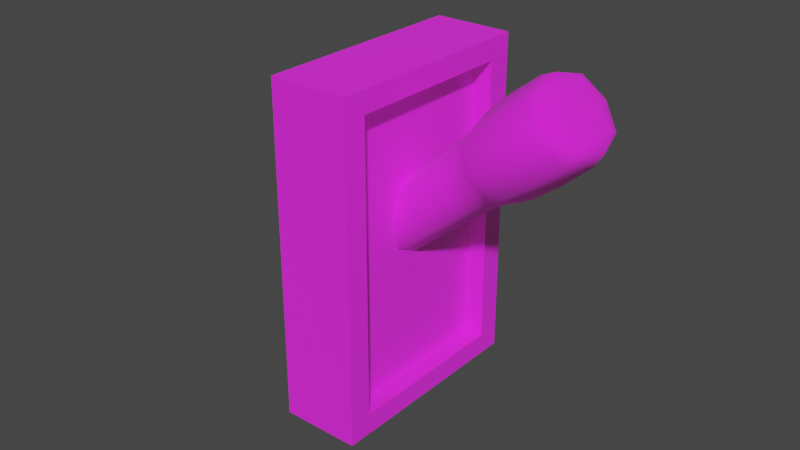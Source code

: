 # Source: Lever.blend  (saved by Blender 3.6.13; exported with 4.5.12 LTS)
import bpy
from mathutils import Matrix  # noqa: F401  (used for matrix-valued properties, if any)

bpy.ops.wm.read_factory_settings(use_empty=True)
scene = bpy.context.scene
scene.name = 'Scene'

# ---- collections
col_collection = bpy.data.collections.new('Collection'); scene.collection.children.link(col_collection)

# ---- images (referenced by path relative to the original .blend; pixels are not part of the script)
import os
ASSET_DIR = os.environ.get("B2B_ASSET_DIR", "")  # directory of the original .blend (textures are referenced by path, not embedded)
HERE = os.path.dirname(os.path.abspath(__file__))  # packed textures are extracted next to this script under _unpacked/

def load_image(name, relpath, width, height, colorspace="sRGB"):
    """Load a texture the original file referenced (path relative to the .blend, or extracted next to this script)."""
    p = next((c for c in (os.path.join(HERE, relpath), os.path.join(ASSET_DIR, relpath)) if relpath and os.path.exists(c)), "")
    if p:
        img = bpy.data.images.load(p, check_existing=True)
        img.name = name
    else:  # same state as the original file: an image datablock whose file is absent (Cycles renders it pink)
        img = bpy.data.images.new(name, width, height)
        img.source = "FILE"
        img.filepath = "//" + (relpath or name)
    img.colorspace_settings.name = colorspace
    return img
img_png_png_001 = load_image('Png.png.001', 'Png.png', 1024, 1024, 'sRGB')

# ---- materials (node trees are filled in below, after node groups)
mat_material_001 = bpy.data.materials.new('Material.001')
mat_material_001.use_backface_culling = True
mat_material_001.use_transparent_shadow = False

# ---- material node trees
mat_material_001.use_nodes = True; mat_material_001.node_tree.nodes.clear()
_N = mat_material_001.node_tree.nodes; _L = mat_material_001.node_tree.links
n0 = _N.new('ShaderNodeBsdfPrincipled'); n0.name = 'Principled BSDF'; n0.location = (10, 300)
n0.distribution = 'GGX'
n0.subsurface_method = 'RANDOM_WALK_SKIN'
n0.inputs[2].default_value = 1.0
n0.inputs[3].default_value = 1.45
n0.inputs[27].default_value = (0.02198, 0.01036, 0.003298, 1.0)
n0.inputs[28].default_value = 1.0
n1 = _N.new('ShaderNodeOutputMaterial'); n1.name = 'Material Output'; n1.location = (300, 300)
n2 = _N.new('ShaderNodeTexImage'); n2.name = 'Image Texture'; n2.location = (-400, 342)
n2.image = img_png_png_001
_L.new(n0.outputs[0], n1.inputs[0])
_L.new(n2.outputs[0], n0.inputs[0])
n1.is_active_output = True

# ---- world
world_world = bpy.data.worlds.new('World'); scene.world = world_world
world_world.use_nodes = True; world_world.node_tree.nodes.clear()
_N = world_world.node_tree.nodes; _L = world_world.node_tree.links
n0 = _N.new('ShaderNodeOutputWorld'); n0.name = 'World Output'; n0.location = (300, 300)
n1 = _N.new('ShaderNodeBackground'); n1.name = 'Background'; n1.location = (10, 300)
n1.inputs[0].default_value = (0.05088, 0.05088, 0.05088, 1.0)
_L.new(n1.outputs[0], n0.inputs[0])
n0.is_active_output = True
world_world.color = (0.05088, 0.05088, 0.05088)
world_world.use_sun_shadow = False
world_world.sun_shadow_jitter_overblur = 0.0

# ---- meshes
me_cube_001 = bpy.data.meshes.new('Cube.001')
me_cube_001.from_pydata([(3.747, -0.2186, 0.6209), (3.747, 0.2186, 0.6209), (4.063, 0.2598, 0.68), (4.063, -0.2598, 0.68), (3.768, -3.695e-07, 0.8436), (4.081, -4.627e-07, 0.9268), (-3.118, -1.0, -2.485), (2.37, -1.0, 3.736), (-3.118, 1.0, -2.485), (2.37, 1.0, 3.736), (-1.248, -0.7833, -3.348), (3.539, -0.7833, 2.078), (-1.248, 0.7833, -3.348), (3.539, 0.7833, 2.078), (3.89, 1.0, 2.475), (-1.598, 1.0, -3.745), (-1.598, -1.0, -3.745), (3.89, -1.0, 2.475), (3.153, 0.7833, 2.398), (-1.634, 0.7833, -3.028), (-1.634, -0.7833, -3.028), (3.153, -0.7833, 2.398), (-2.021, -1.0, -1.241), (-0.923, -1.0, 0.003418), (0.1746, -1.0, 1.248), (1.272, -1.0, 2.492), (1.272, 1.0, 2.492), (0.1746, 1.0, 1.248), (-0.923, 1.0, 0.003418), (-2.021, 1.0, -1.241), (2.792, 1.0, 1.231), (1.694, 1.0, -0.01308), (0.5968, 1.0, -1.257), (-0.5008, 1.0, -2.501), (2.792, -1.0, 1.231), (1.694, -1.0, -0.01308), (0.5968, -1.0, -1.257), (-0.5008, -1.0, -2.501), (2.582, 0.7833, 0.9927), (1.624, 0.7833, -0.09254), (0.6669, 0.7833, -1.178), (-0.2905, 0.7833, -2.263), (2.582, -0.7833, 0.9927), (1.624, -0.7833, -0.09254), (0.6669, -0.7833, -1.178), (-0.2905, -0.7833, -2.263), (2.195, 0.7833, 1.313), (1.238, 0.7833, 0.228), (0.2804, 0.7833, -0.8572), (-0.677, 0.7833, -1.942), (2.195, -0.7833, 1.313), (1.238, -0.7833, 0.228), (0.2804, -0.7833, -0.8572), (-0.677, -0.7833, -1.942)], [], [(1, 4, 5, 2), (4, 0, 3, 5), (25, 7, 9, 26), (26, 9, 14, 30), (13, 11, 21, 18), (34, 17, 7, 25), (8, 15, 16, 6), (14, 9, 7, 17), (41, 12, 15, 33), (12, 10, 16, 15), (11, 13, 14, 17), (42, 11, 17, 34), (46, 18, 21, 50), (38, 13, 18, 46), (45, 10, 20, 53), (10, 12, 19, 20), (11, 42, 50, 21), (42, 43, 51, 50), (43, 44, 52, 51), (44, 45, 53, 52), (12, 41, 49, 19), (41, 40, 48, 49), (40, 39, 47, 48), (39, 38, 46, 47), (19, 49, 53, 20), (49, 48, 52, 53), (48, 47, 51, 52), (47, 46, 50, 51), (10, 45, 37, 16), (45, 44, 36, 37), (44, 43, 35, 36), (43, 42, 34, 35), (13, 38, 30, 14), (38, 39, 31, 30), (39, 40, 32, 31), (40, 41, 33, 32), (16, 37, 22, 6), (37, 36, 23, 22), (36, 35, 24, 23), (35, 34, 25, 24), (8, 29, 33, 15), (29, 28, 32, 33), (28, 27, 31, 32), (27, 26, 30, 31), (6, 22, 29, 8), (22, 23, 28, 29), (23, 24, 27, 28), (24, 25, 26, 27)])
me_cube_001.polygons.foreach_set('use_smooth', [1, 1, 0, 0, 0, 0, 0, 0, 0, 0, 0, 0, 0, 0, 0, 0, 0, 0, 0, 0, 0, 0, 0, 0, 0, 0, 0, 0, 0, 0, 0, 0, 0, 0, 0, 0, 0, 0, 0, 0, 0, 0, 0, 0, 0, 0, 0, 0])
_uv = me_cube_001.uv_layers.new(name='UVMap')
_uv.uv.foreach_set('vector', [0.8402, 0.9673, 0.8308, 0.9702, 0.8308, 0.9744, 0.8419, 0.9712, 0.8308, 0.9702, 0.8214, 0.9673, 0.8197, 0.9712, 0.8308, 0.9744, 0.7965, 0.9586, 0.7965, 0.9708, 0.8368, 0.9708, 0.8368, 0.9586, 0.8368, 0.9586, 0.8368, 0.9708, 0.8368, 0.9708, 0.8368, 0.9586, 0.8325, 0.9669, 0.8009, 0.9669, 0.8009, 0.9669, 0.8325, 0.9669, 0.7965, 0.9586, 0.7965, 0.9708, 0.7965, 0.9708, 0.7965, 0.9586, 0.8368, 0.9096, 0.8368, 0.9096, 0.7965, 0.9096, 0.7965, 0.9096, 0.8368, 0.9708, 0.8368, 0.9708, 0.7965, 0.9708, 0.7965, 0.9708, 0.8325, 0.9242, 0.8325, 0.9135, 0.8368, 0.9096, 0.8368, 0.9218, 0.8325, 0.9135, 0.8009, 0.9135, 0.7965, 0.9096, 0.8368, 0.9096, 0.8009, 0.9669, 0.8325, 0.9669, 0.8368, 0.9708, 0.7965, 0.9708, 0.8009, 0.9562, 0.8009, 0.9669, 0.7965, 0.9708, 0.7965, 0.9586, 0.9572, 0.9562, 0.9572, 0.9669, 0.9256, 0.9669, 0.9256, 0.9562, 0.8325, 0.9562, 0.8325, 0.9669, 0.8325, 0.9669, 0.8325, 0.9562, 0.8009, 0.9242, 0.8009, 0.9135, 0.8009, 0.9135, 0.8009, 0.9242, 0.8009, 0.9135, 0.8325, 0.9135, 0.8325, 0.9135, 0.8009, 0.9135, 0.8009, 0.9669, 0.8009, 0.9562, 0.8009, 0.9562, 0.8009, 0.9669, 0.8009, 0.9562, 0.8009, 0.9455, 0.8009, 0.9455, 0.8009, 0.9562, 0.8009, 0.9455, 0.8009, 0.9349, 0.8009, 0.9349, 0.8009, 0.9455, 0.8009, 0.9349, 0.8009, 0.9242, 0.8009, 0.9242, 0.8009, 0.9349, 0.8325, 0.9135, 0.8325, 0.9242, 0.8325, 0.9242, 0.8325, 0.9135, 0.8325, 0.9242, 0.8325, 0.9349, 0.8325, 0.9349, 0.8325, 0.9242, 0.8325, 0.9349, 0.8325, 0.9455, 0.8325, 0.9455, 0.8325, 0.9349, 0.8325, 0.9455, 0.8325, 0.9562, 0.8325, 0.9562, 0.8325, 0.9455, 0.9572, 0.9135, 0.9572, 0.9242, 0.9256, 0.9242, 0.9256, 0.9135, 0.8325, 0.6785, 0.8325, 0.6892, 0.8009, 0.6892, 0.8009, 0.6785, 0.9572, 0.9349, 0.9572, 0.9455, 0.9256, 0.9455, 0.9256, 0.9349, 0.8325, 0.6999, 0.8325, 0.7106, 0.8009, 0.7106, 0.8009, 0.6999, 0.8009, 0.9135, 0.8009, 0.9242, 0.7965, 0.9218, 0.7965, 0.9096, 0.8009, 0.9242, 0.8009, 0.9349, 0.7965, 0.9341, 0.7965, 0.9218, 0.8009, 0.9349, 0.8009, 0.9455, 0.7965, 0.9463, 0.7965, 0.9341, 0.8009, 0.9455, 0.8009, 0.9562, 0.7965, 0.9586, 0.7965, 0.9463, 0.8325, 0.9669, 0.8325, 0.9562, 0.8368, 0.9586, 0.8368, 0.9708, 0.8325, 0.9562, 0.8325, 0.9455, 0.8368, 0.9463, 0.8368, 0.9586, 0.8325, 0.9455, 0.8325, 0.9349, 0.8368, 0.9341, 0.8368, 0.9463, 0.8325, 0.9349, 0.8325, 0.9242, 0.8368, 0.9218, 0.8368, 0.9341, 0.7965, 0.9096, 0.7965, 0.9218, 0.7965, 0.9218, 0.7965, 0.9096, 0.7965, 0.9218, 0.7965, 0.9341, 0.7965, 0.9341, 0.7965, 0.9218, 0.7965, 0.9341, 0.7965, 0.9463, 0.7965, 0.9463, 0.7965, 0.9341, 0.7965, 0.9463, 0.7965, 0.9586, 0.7965, 0.9586, 0.7965, 0.9463, 0.8368, 0.9096, 0.8368, 0.9218, 0.8368, 0.9218, 0.8368, 0.9096, 0.8368, 0.9218, 0.8368, 0.9341, 0.8368, 0.9341, 0.8368, 0.9218, 0.8368, 0.9341, 0.8368, 0.9463, 0.8368, 0.9463, 0.8368, 0.9341, 0.8368, 0.9463, 0.8368, 0.9586, 0.8368, 0.9586, 0.8368, 0.9463, 0.7965, 0.9096, 0.7965, 0.9218, 0.8368, 0.9218, 0.8368, 0.9096, 0.7965, 0.9218, 0.7965, 0.9341, 0.8368, 0.9341, 0.8368, 0.9218, 0.7965, 0.9341, 0.7965, 0.9463, 0.8368, 0.9463, 0.8368, 0.9341, 0.7965, 0.9463, 0.7965, 0.9586, 0.8368, 0.9586, 0.8368, 0.9463])
me_cube_001.materials.append(mat_material_001)
me_cube_001.update()
me_cube_002 = bpy.data.meshes.new('Cube.002')
me_cube_002.from_pydata([(6.559, 0.1788, 0.4829), (6.558, 0.1787, -0.4833), (6.558, -0.1787, -0.4833), (6.559, -0.1788, 0.4829), (6.14, 0.2995, 0.7376), (6.12, 0.2985, -0.7326), (6.12, -0.2985, -0.7326), (6.14, -0.2995, 0.7376), (4.382, -0.2981, -0.7072), (4.382, 0.2981, -0.7072), (4.466, -0.3007, 0.7397), (4.466, 0.3007, 0.7397), (6.558, 0.2117, -0.0001619), (6.558, 5.728e-07, -0.5795), (6.559, 5.772e-07, 0.5792), (6.558, -0.2117, -0.0001619), (6.506, 0.2517, 0.6525), (4.063, 0.2598, 0.68), (4.063, -0.2598, 0.68), (3.963, -0.258, -0.6367), (6.13, 0.4111, 0.002492), (6.117, 3.865e-07, -1.008), (6.143, 4.023e-07, 1.013), (6.13, -0.4111, 0.002492), (5.25, -0.3134, -0.7438), (5.25, 0.3134, -0.7438), (5.303, -0.3154, 0.7616), (5.303, 0.3154, 0.7616), (4.424, 0.4117, 0.01622), (4.482, 4e-07, 1.011), (4.366, 4.051e-07, -0.9785), (4.424, -0.4117, 0.01622), (6.506, -0.2517, 0.6525), (6.502, 0.2514, -0.6525), (3.963, 0.258, -0.6367), (6.502, -0.2514, -0.6525), (6.559, 6.009e-07, -6.655e-05), (6.504, 0.3448, -2.136e-05), (6.507, 4.862e-07, 0.8957), (4.081, 4.91e-07, 0.9268), (4.013, -0.356, 0.02166), (5.277, -0.4323, 0.008878), (5.241, 3.609e-07, -1.026), (5.313, 3.61e-07, 1.044), (5.277, 0.4323, 0.008878), (3.945, 4.978e-07, -0.8835), (6.504, -0.3448, -2.136e-05), (4.013, 0.356, 0.02166), (6.502, 4.722e-07, -0.8958), (0.4756, 0.1485, 0.4665), (0.2994, 0.1485, -0.3455), (0.2994, -0.1485, -0.3455), (0.4756, -0.1485, 0.4665), (3.637, -0.218, -0.5669), (3.747, -0.2186, 0.6209), (3.637, 0.218, -0.5669), (3.747, 0.2186, 0.6209), (2.289, -0.198, 0.5957), (2.289, 0.198, 0.5957), (2.123, -0.198, -0.5104), (2.123, 0.198, -0.5104), (0.9297, -0.198, 0.6003), (0.9297, 0.198, 0.6003), (0.7103, -0.198, -0.4877), (0.7103, 0.198, -0.4877), (0.3711, 0.181, 0.06067), (0.2634, -3.248e-07, -0.4342), (0.4788, -3.236e-07, 0.5555), (0.3711, -0.181, 0.06067), (0.6088, -0.1895, 0.5782), (4.063, 0.2598, 0.68), (0.6088, 0.1895, 0.5782), (2.978, -0.2005, -0.5281), (4.063, -0.2598, 0.68), (2.978, 0.2005, -0.5281), (3.963, -0.258, -0.6367), (3.692, 0.3001, 0.02697), (3.768, -3.695e-07, 0.8436), (3.616, -3.701e-07, -0.7897), (3.692, -0.3001, 0.02697), (3.963, 0.258, -0.6367), (3.113, -0.2006, 0.5967), (3.113, 0.2006, 0.5967), (1.318, -0.198, -0.4975), (1.318, 0.198, -0.4975), (2.206, -0.2722, 0.04268), (2.092, -3.278e-07, -0.7178), (2.32, -3.234e-07, 0.8031), (2.206, 0.2722, 0.04268), (1.515, -0.198, 0.5983), (1.515, 0.198, 0.5983), (0.3874, -0.1895, -0.4593), (0.3874, 0.1895, -0.4593), (0.82, 0.2722, 0.05627), (0.9708, -3.304e-07, 0.8043), (0.6692, -3.171e-07, -0.6917), (0.82, -0.2722, 0.05627), (0.3365, -3.281e-07, 0.06101), (4.013, -0.356, 0.02166), (3.046, 0.2757, 0.0343), (3.138, -3.233e-07, 0.8077), (2.953, -3.271e-07, -0.739), (3.046, -0.2757, 0.0343), (3.945, -4.559e-07, -0.8835), (4.013, 0.356, 0.02166), (1.417, -0.2722, 0.05042), (1.281, -3.204e-07, -0.7029), (1.552, -3.194e-07, 0.8038), (1.417, 0.2722, 0.05042), (0.4964, 0.2608, 0.05944), (0.6489, -3.276e-07, 0.7732), (0.344, -3.204e-07, -0.6544), (0.4964, -0.2608, 0.05944)], [], [(1, 12, 36, 13), (12, 0, 14, 36), (36, 14, 3, 15), (13, 36, 15, 2), (0, 12, 37, 16), (12, 1, 33, 37), (37, 33, 5, 20), (16, 37, 20, 4), (3, 14, 38, 32), (14, 0, 16, 38), (38, 16, 4, 22), (32, 38, 22, 7), (39, 18, 10, 29), (17, 39, 29, 11), (40, 19, 8, 31), (18, 40, 31, 10), (10, 31, 41, 26), (31, 8, 24, 41), (41, 24, 6, 23), (26, 41, 23, 7), (8, 30, 42, 24), (30, 9, 25, 42), (42, 25, 5, 21), (24, 42, 21, 6), (11, 29, 43, 27), (29, 10, 26, 43), (43, 26, 7, 22), (27, 43, 22, 4), (9, 28, 44, 25), (28, 11, 27, 44), (44, 27, 4, 20), (25, 44, 20, 5), (45, 34, 9, 30), (19, 45, 30, 8), (2, 15, 46, 35), (15, 3, 32, 46), (46, 32, 7, 23), (35, 46, 23, 6), (47, 17, 11, 28), (34, 47, 28, 9), (1, 13, 48, 33), (13, 2, 35, 48), (48, 35, 6, 21), (33, 48, 21, 5), (50, 66, 97, 65), (66, 51, 68, 97), (97, 68, 52, 67), (65, 97, 67, 49), (54, 79, 98, 73), (79, 53, 75, 98), (60, 88, 99, 74), (88, 58, 82, 99), (99, 82, 56, 76), (74, 99, 76, 55), (58, 87, 100, 82), (87, 57, 81, 100), (100, 81, 54, 77), (82, 100, 77, 56), (59, 86, 101, 72), (86, 60, 74, 101), (101, 74, 55, 78), (72, 101, 78, 53), (57, 85, 102, 81), (85, 59, 72, 102), (102, 72, 53, 79), (81, 102, 79, 54), (53, 78, 103, 75), (78, 55, 80, 103), (55, 76, 104, 80), (76, 56, 70, 104), (61, 96, 105, 89), (96, 63, 83, 105), (105, 83, 59, 85), (89, 105, 85, 57), (63, 95, 106, 83), (95, 64, 84, 106), (106, 84, 60, 86), (83, 106, 86, 59), (62, 94, 107, 90), (94, 61, 89, 107), (107, 89, 57, 87), (90, 107, 87, 58), (64, 93, 108, 84), (93, 62, 90, 108), (108, 90, 58, 88), (84, 108, 88, 60), (50, 65, 109, 92), (65, 49, 71, 109), (109, 71, 62, 93), (92, 109, 93, 64), (49, 67, 110, 71), (67, 52, 69, 110), (110, 69, 61, 94), (71, 110, 94, 62), (51, 66, 111, 91), (66, 50, 92, 111), (111, 92, 64, 95), (91, 111, 95, 63), (52, 68, 112, 69), (68, 51, 91, 112), (112, 91, 63, 96), (69, 112, 96, 61)])
me_cube_002.polygons.foreach_set('use_smooth', [True] * 102)
_uv = me_cube_002.uv_layers.new(name='UVMap')
_uv.uv.foreach_set('vector', [0.9801, 0.9544, 0.9818, 0.9616, 0.9706, 0.9616, 0.9706, 0.953, 0.9818, 0.9616, 0.9801, 0.9688, 0.9706, 0.9702, 0.9706, 0.9616, 0.9706, 0.9616, 0.9706, 0.9702, 0.9612, 0.9688, 0.9595, 0.9616, 0.9706, 0.953, 0.9706, 0.9616, 0.9595, 0.9616, 0.9612, 0.9544, 0.9801, 0.9688, 0.9818, 0.9616, 0.9888, 0.9609, 0.9839, 0.9706, 0.9818, 0.9616, 0.9801, 0.9544, 0.9839, 0.9512, 0.9888, 0.9609, 0.9888, 0.9609, 0.9839, 0.9512, 0.9864, 0.9453, 0.9923, 0.9563, 0.9839, 0.9706, 0.9888, 0.9609, 0.9923, 0.9563, 0.9864, 0.9674, 0.9612, 0.9688, 0.9706, 0.9702, 0.9706, 0.9743, 0.9574, 0.9706, 0.9706, 0.9702, 0.9801, 0.9688, 0.9839, 0.9706, 0.9706, 0.9743, 0.9706, 0.9743, 0.9839, 0.9706, 0.9864, 0.9674, 0.9706, 0.9715, 0.9574, 0.9706, 0.9706, 0.9743, 0.9706, 0.9715, 0.9548, 0.9674, 0.9706, 0.9448, 0.9569, 0.9409, 0.9548, 0.9468, 0.9706, 0.951, 0.9843, 0.9409, 0.9706, 0.9448, 0.9706, 0.951, 0.9865, 0.9468, 0.9519, 0.9305, 0.957, 0.9201, 0.9549, 0.9242, 0.9489, 0.9355, 0.9569, 0.9409, 0.9519, 0.9305, 0.9489, 0.9355, 0.9548, 0.9468, 0.9548, 0.9468, 0.9489, 0.9355, 0.9478, 0.9459, 0.954, 0.9574, 0.9489, 0.9355, 0.9549, 0.9242, 0.9541, 0.9344, 0.9478, 0.9459, 0.9478, 0.9459, 0.9541, 0.9344, 0.9549, 0.9453, 0.9489, 0.9563, 0.954, 0.9574, 0.9478, 0.9459, 0.9489, 0.9563, 0.9548, 0.9674, 0.9549, 0.9242, 0.9706, 0.92, 0.9706, 0.9301, 0.9541, 0.9344, 0.9706, 0.92, 0.9864, 0.9242, 0.9872, 0.9344, 0.9706, 0.9301, 0.9706, 0.9301, 0.9872, 0.9344, 0.9864, 0.9453, 0.9706, 0.9412, 0.9541, 0.9344, 0.9706, 0.9301, 0.9706, 0.9412, 0.9549, 0.9453, 0.9865, 0.9468, 0.9706, 0.951, 0.9706, 0.9617, 0.9873, 0.9574, 0.9706, 0.951, 0.9548, 0.9468, 0.954, 0.9574, 0.9706, 0.9617, 0.9706, 0.9617, 0.954, 0.9574, 0.9548, 0.9674, 0.9706, 0.9715, 0.9873, 0.9574, 0.9706, 0.9617, 0.9706, 0.9715, 0.9864, 0.9674, 0.9864, 0.9242, 0.9924, 0.9355, 0.9934, 0.9459, 0.9872, 0.9344, 0.9924, 0.9355, 0.9865, 0.9468, 0.9873, 0.9574, 0.9934, 0.9459, 0.9934, 0.9459, 0.9873, 0.9574, 0.9864, 0.9674, 0.9923, 0.9563, 0.9872, 0.9344, 0.9934, 0.9459, 0.9923, 0.9563, 0.9864, 0.9453, 0.9706, 0.9162, 0.9842, 0.9201, 0.9864, 0.9242, 0.9706, 0.92, 0.957, 0.9201, 0.9706, 0.9162, 0.9706, 0.92, 0.9549, 0.9242, 0.9612, 0.9544, 0.9595, 0.9616, 0.9524, 0.9609, 0.9574, 0.9512, 0.9595, 0.9616, 0.9612, 0.9688, 0.9574, 0.9706, 0.9524, 0.9609, 0.9524, 0.9609, 0.9574, 0.9706, 0.9548, 0.9674, 0.9489, 0.9563, 0.9574, 0.9512, 0.9524, 0.9609, 0.9489, 0.9563, 0.9549, 0.9453, 0.9894, 0.9305, 0.9843, 0.9409, 0.9865, 0.9468, 0.9924, 0.9355, 0.9842, 0.9201, 0.9894, 0.9305, 0.9924, 0.9355, 0.9864, 0.9242, 0.9801, 0.9544, 0.9706, 0.953, 0.9706, 0.9476, 0.9839, 0.9512, 0.9706, 0.953, 0.9612, 0.9544, 0.9574, 0.9512, 0.9706, 0.9476, 0.9706, 0.9476, 0.9574, 0.9512, 0.9549, 0.9453, 0.9706, 0.9412, 0.9839, 0.9512, 0.9706, 0.9476, 0.9706, 0.9412, 0.9864, 0.9453, 0.8371, 0.9212, 0.8308, 0.9198, 0.8308, 0.9265, 0.8385, 0.9268, 0.8308, 0.9198, 0.8244, 0.9212, 0.823, 0.9268, 0.8308, 0.9265, 0.8308, 0.9265, 0.823, 0.9268, 0.8244, 0.9328, 0.8308, 0.9339, 0.8385, 0.9268, 0.8308, 0.9265, 0.8308, 0.9339, 0.8371, 0.9328, 0.8214, 0.9673, 0.8179, 0.9596, 0.8156, 0.9628, 0.8197, 0.9712, 0.8179, 0.9596, 0.8215, 0.9519, 0.8197, 0.9543, 0.8156, 0.9628, 0.8393, 0.9375, 0.8424, 0.945, 0.8426, 0.9532, 0.8394, 0.9458, 0.8424, 0.945, 0.8393, 0.9525, 0.8394, 0.9607, 0.8426, 0.9532, 0.8426, 0.9532, 0.8394, 0.9607, 0.8402, 0.9673, 0.8436, 0.9596, 0.8394, 0.9458, 0.8426, 0.9532, 0.8436, 0.9596, 0.8401, 0.9519, 0.8393, 0.9525, 0.8308, 0.9553, 0.8308, 0.9635, 0.8394, 0.9607, 0.8308, 0.9553, 0.8223, 0.9525, 0.8222, 0.9607, 0.8308, 0.9635, 0.8308, 0.9635, 0.8222, 0.9607, 0.8214, 0.9673, 0.8308, 0.9702, 0.8394, 0.9607, 0.8308, 0.9635, 0.8308, 0.9702, 0.8402, 0.9673, 0.8223, 0.9375, 0.8308, 0.9346, 0.8308, 0.943, 0.8222, 0.9458, 0.8308, 0.9346, 0.8393, 0.9375, 0.8394, 0.9458, 0.8308, 0.943, 0.8308, 0.943, 0.8394, 0.9458, 0.8401, 0.9519, 0.8308, 0.949, 0.8222, 0.9458, 0.8308, 0.943, 0.8308, 0.949, 0.8215, 0.9519, 0.8223, 0.9525, 0.8191, 0.945, 0.819, 0.9532, 0.8222, 0.9607, 0.8191, 0.945, 0.8223, 0.9375, 0.8222, 0.9458, 0.819, 0.9532, 0.819, 0.9532, 0.8222, 0.9458, 0.8215, 0.9519, 0.8179, 0.9596, 0.8222, 0.9607, 0.819, 0.9532, 0.8179, 0.9596, 0.8214, 0.9673, 0.8215, 0.9519, 0.8308, 0.949, 0.8308, 0.9512, 0.8197, 0.9543, 0.8308, 0.949, 0.8401, 0.9519, 0.8418, 0.9543, 0.8308, 0.9512, 0.8401, 0.9519, 0.8436, 0.9596, 0.846, 0.9628, 0.8418, 0.9543, 0.8436, 0.9596, 0.8402, 0.9673, 0.8419, 0.9712, 0.846, 0.9628, 0.8223, 0.9389, 0.8191, 0.9313, 0.8191, 0.9371, 0.8223, 0.9447, 0.8191, 0.9313, 0.8223, 0.9236, 0.8223, 0.9296, 0.8191, 0.9371, 0.8191, 0.9371, 0.8223, 0.9296, 0.8223, 0.9375, 0.8191, 0.945, 0.8223, 0.9447, 0.8191, 0.9371, 0.8191, 0.945, 0.8223, 0.9525, 0.8223, 0.9236, 0.8308, 0.9207, 0.8308, 0.9267, 0.8223, 0.9296, 0.8308, 0.9207, 0.8393, 0.9236, 0.8393, 0.9296, 0.8308, 0.9267, 0.8308, 0.9267, 0.8393, 0.9296, 0.8393, 0.9375, 0.8308, 0.9346, 0.8223, 0.9296, 0.8308, 0.9267, 0.8308, 0.9346, 0.8223, 0.9375, 0.8393, 0.9389, 0.8308, 0.9418, 0.8308, 0.9476, 0.8393, 0.9447, 0.8308, 0.9418, 0.8223, 0.9389, 0.8223, 0.9447, 0.8308, 0.9476, 0.8308, 0.9476, 0.8223, 0.9447, 0.8223, 0.9525, 0.8308, 0.9553, 0.8393, 0.9447, 0.8308, 0.9476, 0.8308, 0.9553, 0.8393, 0.9525, 0.8393, 0.9236, 0.8424, 0.9313, 0.8424, 0.9371, 0.8393, 0.9296, 0.8424, 0.9313, 0.8393, 0.9389, 0.8393, 0.9447, 0.8424, 0.9371, 0.8424, 0.9371, 0.8393, 0.9447, 0.8393, 0.9525, 0.8424, 0.945, 0.8393, 0.9296, 0.8424, 0.9371, 0.8424, 0.945, 0.8393, 0.9375, 0.8371, 0.9212, 0.8385, 0.9268, 0.842, 0.9281, 0.8389, 0.9207, 0.8385, 0.9268, 0.8371, 0.9328, 0.8389, 0.9354, 0.842, 0.9281, 0.842, 0.9281, 0.8389, 0.9354, 0.8393, 0.9389, 0.8424, 0.9313, 0.8389, 0.9207, 0.842, 0.9281, 0.8424, 0.9313, 0.8393, 0.9236, 0.8371, 0.9328, 0.8308, 0.9339, 0.8308, 0.9382, 0.8389, 0.9354, 0.8308, 0.9339, 0.8244, 0.9328, 0.8227, 0.9354, 0.8308, 0.9382, 0.8308, 0.9382, 0.8227, 0.9354, 0.8223, 0.9389, 0.8308, 0.9418, 0.8389, 0.9354, 0.8308, 0.9382, 0.8308, 0.9418, 0.8393, 0.9389, 0.8244, 0.9212, 0.8308, 0.9198, 0.8308, 0.9179, 0.8227, 0.9207, 0.8308, 0.9198, 0.8371, 0.9212, 0.8389, 0.9207, 0.8308, 0.9179, 0.8308, 0.9179, 0.8389, 0.9207, 0.8393, 0.9236, 0.8308, 0.9207, 0.8227, 0.9207, 0.8308, 0.9179, 0.8308, 0.9207, 0.8223, 0.9236, 0.8244, 0.9328, 0.823, 0.9268, 0.8196, 0.9281, 0.8227, 0.9354, 0.823, 0.9268, 0.8244, 0.9212, 0.8227, 0.9207, 0.8196, 0.9281, 0.8196, 0.9281, 0.8227, 0.9207, 0.8223, 0.9236, 0.8191, 0.9313, 0.8227, 0.9354, 0.8196, 0.9281, 0.8191, 0.9313, 0.8223, 0.9389])
me_cube_002.materials.append(mat_material_001)
me_cube_002.update()

# ---- objects
ob_cube_004 = bpy.data.objects.new('Cube.004', me_cube_001)
ob_cube_003 = bpy.data.objects.new('Cube.003', me_cube_002)

# ---- transforms, parenting, visibility, modifiers, constraints
ob_cube_004.location = (17.2, -0.3718, 2.709)
ob_cube_004.rotation_euler = (4.245e-08, -0.7076, -1.149e-07)
ob_cube_004.scale = (2.242, 6.238, 2.312)
ob_cube_003.location = (17.2, -0.3718, 2.709)
ob_cube_003.rotation_euler = (4.245e-08, -0.7076, -1.149e-07)
ob_cube_003.scale = (2.242, 6.238, 2.312)

# ---- collection membership
col_collection.objects.link(ob_cube_004)
col_collection.objects.link(ob_cube_003)

# ---- scene / render settings (as saved in the file)
scene.frame_start = 1; scene.frame_end = 250; scene.frame_set(1)
scene.render.engine = 'BLENDER_EEVEE_NEXT'
scene.cycles.sampling_pattern = 'TABULATED_SOBOL'
scene.view_settings.view_transform = 'Filmic'
bpy.context.view_layer.update()

# ---- added for rendering (the .blend has no active camera and no usable light): camera, sun
cam_auto = bpy.data.cameras.new('AutoCamera')
cam_auto.lens = 50.0
cam_auto.sensor_width = 36.0
cam_auto.clip_end = 1000.0
ob_auto_camera = bpy.data.objects.new('AutoCamera', cam_auto)
scene.collection.objects.link(ob_auto_camera)
ob_auto_camera.location = (51.1147, -39.9936, 29.8166)
ob_auto_camera.rotation_euler = (1.09748, -7.21219e-08, 0.694738)
scene.camera = ob_auto_camera
light_auto_sun = bpy.data.lights.new('AutoSun', 'SUN')
light_auto_sun.energy = 3.0
light_auto_sun.angle = 0.0523599
ob_auto_sun = bpy.data.objects.new('AutoSun', light_auto_sun)
scene.collection.objects.link(ob_auto_sun)
ob_auto_sun.rotation_euler = (0.872665, 0.174533, 0.523599)
bpy.context.view_layer.update()
